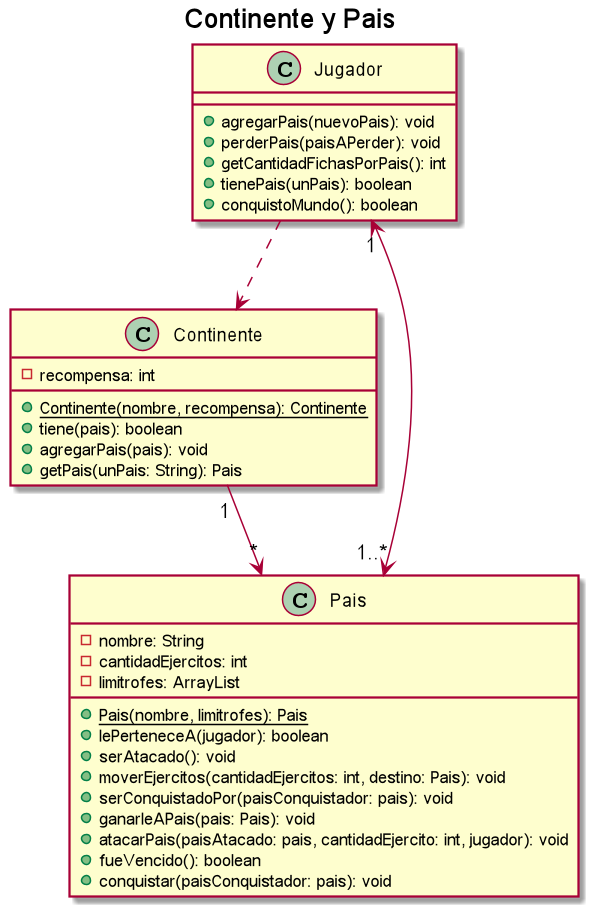

The diagram above was rendered by PlantUML. Its source (embedded in the PNG):
@startuml

title Continente y Pais

class Continente {
    - recompensa: int
    + {static} Continente(nombre, recompensa): Continente
    + tiene(pais): boolean
    + agregarPais(pais): void
    + getPais(unPais: String): Pais
}

Continente "1" --> "*" Pais

class Pais {
    - nombre: String
    - cantidadEjercitos: int
    - limitrofes: ArrayList
    + {static} Pais(nombre, limitrofes): Pais
    + lePerteneceA(jugador): boolean
    + serAtacado(): void
    + moverEjercitos(cantidadEjercitos: int, destino: Pais): void
    + serConquistadoPor(paisConquistador: pais): void
    + ganarleAPais(pais: Pais): void
    + atacarPais(paisAtacado: pais, cantidadEjercito: int, jugador): void
    + fueVencido(): boolean
    + conquistar(paisConquistador: pais): void
}

Jugador "1" <--> "1..*" Pais
Jugador ..> Continente

class Jugador {
    + agregarPais(nuevoPais): void
    + perderPais(paisAPerder): void
    + getCantidadFichasPorPais(): int
    + tienePais(unPais): boolean
    + conquistoMundo(): boolean
}

@enduml